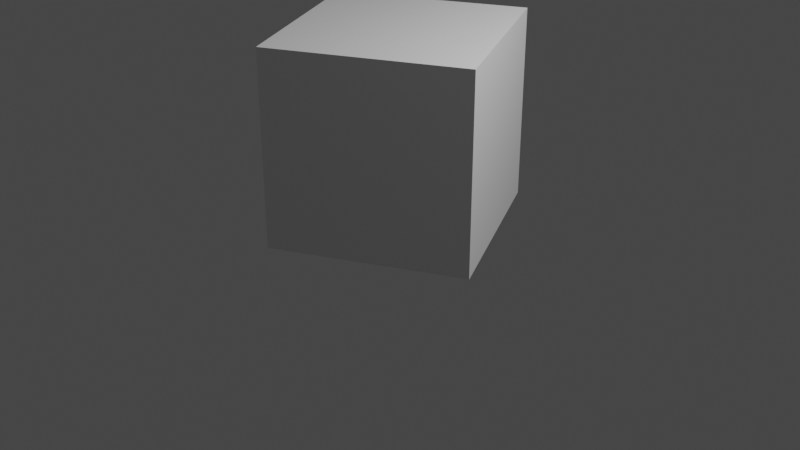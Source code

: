 # Source: testani.blend  (saved by Blender 3.3.6; exported with 4.5.12 LTS)
import bpy
from mathutils import Matrix  # noqa: F401  (used for matrix-valued properties, if any)

bpy.ops.wm.read_factory_settings(use_empty=True)
scene = bpy.context.scene
scene.name = 'Scene'

# ---- collections
col_collection = bpy.data.collections.new('Collection'); scene.collection.children.link(col_collection)

# ---- materials (node trees are filled in below, after node groups)
mat_material = bpy.data.materials.new('Material')
mat_material.alpha_threshold = 0.0
mat_material.use_transparent_shadow = False
mat_material.roughness = 0.5
mat_material.line_color = (0.0, 0.0, 0.0, 1.0)

# ---- material node trees
mat_material.use_nodes = True; mat_material.node_tree.nodes.clear()
_N = mat_material.node_tree.nodes; _L = mat_material.node_tree.links
n0 = _N.new('ShaderNodeOutputMaterial'); n0.name = 'Material Output'; n0.location = (300, 300)
n1 = _N.new('ShaderNodeBsdfPrincipled'); n1.name = 'Principled BSDF'; n1.location = (10, 300)
n1.distribution = 'GGX'
n1.subsurface_method = 'RANDOM_WALK_SKIN'
n1.inputs[3].default_value = 1.45
n1.inputs[27].default_value = (0.0, 0.0, 0.0, 1.0)
n1.inputs[28].default_value = 1.0
_L.new(n1.outputs[0], n0.inputs[0])
n0.is_active_output = True

# ---- world
world_world = bpy.data.worlds.new('World'); scene.world = world_world
world_world.use_nodes = True; world_world.node_tree.nodes.clear()
_N = world_world.node_tree.nodes; _L = world_world.node_tree.links
n0 = _N.new('ShaderNodeOutputWorld'); n0.name = 'World Output'; n0.location = (300, 300)
n1 = _N.new('ShaderNodeBackground'); n1.name = 'Background'; n1.location = (10, 300)
n1.inputs[0].default_value = (0.05088, 0.05088, 0.05088, 1.0)
_L.new(n1.outputs[0], n0.inputs[0])
n0.is_active_output = True
world_world.color = (0.05088, 0.05088, 0.05088)
world_world.use_sun_shadow = False
world_world.sun_shadow_jitter_overblur = 0.0

# ---- cameras
cam_camera = bpy.data.cameras.new('Camera')
cam_camera.clip_end = 100.0
cam_camera.ortho_scale = 7.314

# ---- lights
light_light = bpy.data.lights.new('Light', 'POINT')
light_light.transmission_factor = 0.0
light_light.energy = 1000.0
light_light.shadow_soft_size = 0.1
light_light.shadow_maximum_resolution = 0.006
light_light.use_absolute_resolution = True

# ---- meshes
me_cube = bpy.data.meshes.new('Cube')
me_cube.from_pydata([(1.0, 1.0, 1.0), (1.0, 1.0, -1.0), (1.0, -1.0, 1.0), (1.0, -1.0, -1.0), (-1.0, 1.0, 1.0), (-1.0, 1.0, -1.0), (-1.0, -1.0, 1.0), (-1.0, -1.0, -1.0)], [], [(0, 4, 6, 2), (3, 2, 6, 7), (7, 6, 4, 5), (5, 1, 3, 7), (1, 0, 2, 3), (5, 4, 0, 1)])
_uv = me_cube.uv_layers.new(name='UVMap')
_uv.uv.foreach_set('vector', [0.625, 0.5, 0.875, 0.5, 0.875, 0.75, 0.625, 0.75, 0.375, 0.75, 0.625, 0.75, 0.625, 1.0, 0.375, 1.0, 0.375, 0.0, 0.625, 0.0, 0.625, 0.25, 0.375, 0.25, 0.125, 0.5, 0.375, 0.5, 0.375, 0.75, 0.125, 0.75, 0.375, 0.5, 0.625, 0.5, 0.625, 0.75, 0.375, 0.75, 0.375, 0.25, 0.625, 0.25, 0.625, 0.5, 0.375, 0.5])
me_cube.materials.append(mat_material)
me_cube.use_mirror_vertex_groups = False
me_cube.update()

# ---- objects
ob_cube = bpy.data.objects.new('Cube', me_cube)
ob_light = bpy.data.objects.new('Light', light_light)
ob_camera = bpy.data.objects.new('Camera', cam_camera)

# ---- transforms, parenting, visibility, modifiers, constraints
ob_cube.location = (0.0, 0.0, 1.0)
ob_cube.rotation_euler = (0.0, 0.0, 5.21)
ob_cube.lock_rotations_4d = False
ob_cube.empty_display_type = 'ARROWS'
ob_cube.lineart.crease_threshold = 0.0
ob_light.location = (4.076, 1.005, 5.904)
ob_light.rotation_euler = (0.6503, 0.05522, 1.866)
ob_light.lock_rotations_4d = False
ob_light.empty_display_type = 'ARROWS'
ob_light.color = (0.0, 0.0, 0.0, 0.0)
ob_light.lineart.crease_threshold = 0.0
ob_camera.location = (7.359, -6.926, 4.958)
ob_camera.rotation_euler = (1.109, 0.0, 0.8149)
ob_camera.lock_rotations_4d = False
ob_camera.empty_display_type = 'ARROWS'
ob_camera.color = (0.0, 0.0, 0.0, 0.0)
ob_camera.display_type = 'WIRE'
ob_camera.lineart.crease_threshold = 0.0

# ---- collection membership
col_collection.objects.link(ob_cube)
col_collection.objects.link(ob_light)
col_collection.objects.link(ob_camera)

# ---- scene / render settings (as saved in the file)
scene.camera = ob_camera
scene.frame_start = 1; scene.frame_end = 90; scene.frame_set(75)
scene.render.engine = 'BLENDER_EEVEE_NEXT'
scene.cycles.sampling_pattern = 'TABULATED_SOBOL'
scene.cycles.use_light_tree = False
scene.view_settings.view_transform = 'Filmic'
bpy.context.view_layer.update()
